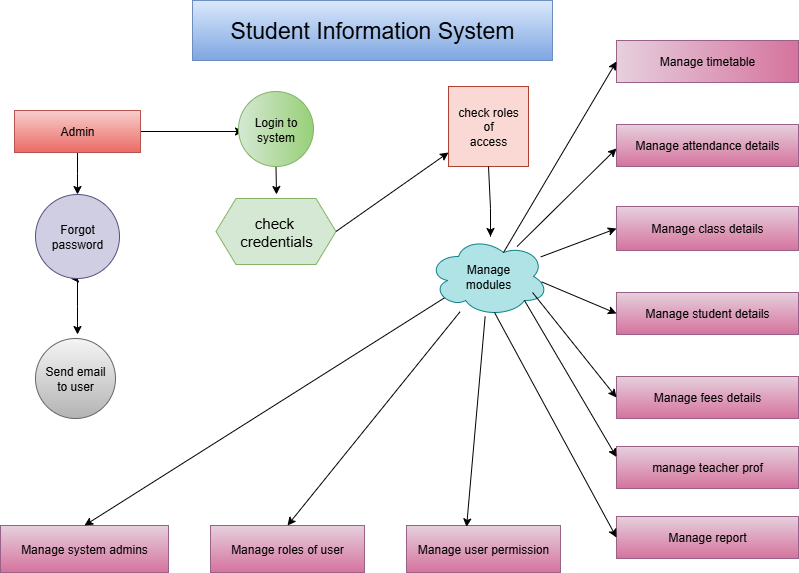

The diagram above was exported from draw.io. Its source (the exported page's mxGraphModel, read from the mxfile embedded in the PNG):
<mxGraphModel dx="1097" dy="592" grid="1" gridSize="14" guides="1" tooltips="1" connect="1" arrows="1" fold="1" page="1" pageScale="1" pageWidth="827" pageHeight="1169" background="#ffffff" math="0" shadow="0">
  <root>
    <mxCell id="0" />
    <mxCell id="1" parent="0" />
    <mxCell id="suEnelbz2V7uha4InuY2-5" value="&lt;font style=&quot;font-size: 23px;&quot;&gt;Student Information System&lt;/font&gt;" style="rounded=0;whiteSpace=wrap;html=1;fillColor=#dae8fc;gradientColor=#7ea6e0;strokeColor=#6c8ebf;" vertex="1" parent="1">
      <mxGeometry x="234" y="30" width="360" height="60" as="geometry" />
    </mxCell>
    <mxCell id="suEnelbz2V7uha4InuY2-8" value="" style="edgeStyle=orthogonalEdgeStyle;rounded=0;orthogonalLoop=1;jettySize=auto;html=1;" edge="1" parent="1" source="suEnelbz2V7uha4InuY2-6">
      <mxGeometry relative="1" as="geometry">
        <mxPoint x="285" y="161" as="targetPoint" />
      </mxGeometry>
    </mxCell>
    <mxCell id="suEnelbz2V7uha4InuY2-10" style="edgeStyle=orthogonalEdgeStyle;rounded=0;orthogonalLoop=1;jettySize=auto;html=1;exitX=0.5;exitY=1;exitDx=0;exitDy=0;" edge="1" parent="1" source="suEnelbz2V7uha4InuY2-6">
      <mxGeometry relative="1" as="geometry">
        <mxPoint x="119" y="224" as="targetPoint" />
      </mxGeometry>
    </mxCell>
    <mxCell id="suEnelbz2V7uha4InuY2-6" value="Admin" style="rounded=0;whiteSpace=wrap;html=1;fillColor=#f8cecc;gradientColor=#ea6b66;strokeColor=#b85450;" vertex="1" parent="1">
      <mxGeometry x="56" y="140" width="126" height="42" as="geometry" />
    </mxCell>
    <mxCell id="suEnelbz2V7uha4InuY2-13" style="edgeStyle=orthogonalEdgeStyle;rounded=0;orthogonalLoop=1;jettySize=auto;html=1;exitX=0.5;exitY=1;exitDx=0;exitDy=0;" edge="1" parent="1" source="suEnelbz2V7uha4InuY2-9">
      <mxGeometry relative="1" as="geometry">
        <mxPoint x="318" y="224" as="targetPoint" />
      </mxGeometry>
    </mxCell>
    <mxCell id="suEnelbz2V7uha4InuY2-9" value="Login to system" style="ellipse;whiteSpace=wrap;html=1;aspect=fixed;gradientDirection=east;fillColor=#d5e8d4;gradientColor=#97d077;strokeColor=#82b366;" vertex="1" parent="1">
      <mxGeometry x="280" y="121" width="75" height="75" as="geometry" />
    </mxCell>
    <mxCell id="suEnelbz2V7uha4InuY2-12" style="edgeStyle=orthogonalEdgeStyle;rounded=0;orthogonalLoop=1;jettySize=auto;html=1;exitX=0.5;exitY=1;exitDx=0;exitDy=0;" edge="1" parent="1" source="suEnelbz2V7uha4InuY2-11">
      <mxGeometry relative="1" as="geometry">
        <mxPoint x="112" y="308" as="targetPoint" />
      </mxGeometry>
    </mxCell>
    <mxCell id="suEnelbz2V7uha4InuY2-55" style="edgeStyle=orthogonalEdgeStyle;rounded=0;orthogonalLoop=1;jettySize=auto;html=1;" edge="1" parent="1" source="suEnelbz2V7uha4InuY2-11">
      <mxGeometry relative="1" as="geometry">
        <mxPoint x="119" y="364" as="targetPoint" />
      </mxGeometry>
    </mxCell>
    <mxCell id="suEnelbz2V7uha4InuY2-11" value="Forgot&lt;div&gt;password&lt;/div&gt;" style="ellipse;whiteSpace=wrap;html=1;aspect=fixed;fillColor=#d0cee2;strokeColor=#56517e;" vertex="1" parent="1">
      <mxGeometry x="77" y="224" width="84" height="84" as="geometry" />
    </mxCell>
    <mxCell id="suEnelbz2V7uha4InuY2-14" value="&lt;font style=&quot;font-size: 15px;&quot;&gt;check&amp;nbsp;&lt;/font&gt;&lt;div&gt;&lt;font style=&quot;font-size: 15px;&quot;&gt;credentials&lt;/font&gt;&lt;/div&gt;" style="shape=hexagon;perimeter=hexagonPerimeter2;whiteSpace=wrap;html=1;fixedSize=1;fillColor=#d5e8d4;strokeColor=#82b366;" vertex="1" parent="1">
      <mxGeometry x="257.5" y="228" width="120" height="66" as="geometry" />
    </mxCell>
    <mxCell id="suEnelbz2V7uha4InuY2-19" value="" style="endArrow=classic;html=1;rounded=0;exitX=1;exitY=0.5;exitDx=0;exitDy=0;" edge="1" parent="1" source="suEnelbz2V7uha4InuY2-14">
      <mxGeometry width="50" height="50" relative="1" as="geometry">
        <mxPoint x="392" y="252" as="sourcePoint" />
        <mxPoint x="490" y="182" as="targetPoint" />
        <Array as="points" />
      </mxGeometry>
    </mxCell>
    <mxCell id="suEnelbz2V7uha4InuY2-20" value="check roles&lt;div&gt;of&lt;/div&gt;&lt;div&gt;access&lt;/div&gt;" style="whiteSpace=wrap;html=1;aspect=fixed;fillColor=#fad9d5;strokeColor=#ae4132;" vertex="1" parent="1">
      <mxGeometry x="490" y="116" width="80" height="80" as="geometry" />
    </mxCell>
    <mxCell id="suEnelbz2V7uha4InuY2-21" value="" style="endArrow=classic;html=1;rounded=0;exitX=0.5;exitY=1;exitDx=0;exitDy=0;" edge="1" parent="1" source="suEnelbz2V7uha4InuY2-20">
      <mxGeometry width="50" height="50" relative="1" as="geometry">
        <mxPoint x="518" y="252" as="sourcePoint" />
        <mxPoint x="532" y="266" as="targetPoint" />
        <Array as="points">
          <mxPoint x="532" y="238" />
          <mxPoint x="532" y="266" />
          <mxPoint x="532" y="252" />
        </Array>
      </mxGeometry>
    </mxCell>
    <mxCell id="suEnelbz2V7uha4InuY2-23" value="Manage&lt;div&gt;modules&lt;/div&gt;" style="ellipse;shape=cloud;whiteSpace=wrap;html=1;fillColor=#b0e3e6;strokeColor=#0e8088;" vertex="1" parent="1">
      <mxGeometry x="470" y="266" width="120" height="80" as="geometry" />
    </mxCell>
    <mxCell id="suEnelbz2V7uha4InuY2-25" value="Manage timetable" style="rounded=0;whiteSpace=wrap;html=1;fillColor=#e6d0de;strokeColor=#996185;gradientColor=#d5739d;gradientDirection=east;" vertex="1" parent="1">
      <mxGeometry x="658" y="70" width="182" height="42" as="geometry" />
    </mxCell>
    <mxCell id="suEnelbz2V7uha4InuY2-26" value="Manage attendance details" style="rounded=0;whiteSpace=wrap;html=1;fillColor=#e6d0de;gradientColor=#d5739d;strokeColor=#996185;" vertex="1" parent="1">
      <mxGeometry x="658" y="154" width="182" height="42" as="geometry" />
    </mxCell>
    <mxCell id="suEnelbz2V7uha4InuY2-29" value="Manage class details" style="rounded=0;whiteSpace=wrap;html=1;fillColor=#e6d0de;strokeColor=#996185;gradientColor=#d5739d;" vertex="1" parent="1">
      <mxGeometry x="658" y="236" width="182" height="44" as="geometry" />
    </mxCell>
    <mxCell id="suEnelbz2V7uha4InuY2-30" value="Manage student details" style="rounded=0;whiteSpace=wrap;html=1;fillColor=#e6d0de;gradientColor=#d5739d;strokeColor=#996185;" vertex="1" parent="1">
      <mxGeometry x="658" y="322" width="182" height="42" as="geometry" />
    </mxCell>
    <mxCell id="suEnelbz2V7uha4InuY2-31" value="Manage fees details" style="rounded=0;whiteSpace=wrap;html=1;fillColor=#e6d0de;gradientColor=#d5739d;strokeColor=#996185;" vertex="1" parent="1">
      <mxGeometry x="658" y="406" width="182" height="42" as="geometry" />
    </mxCell>
    <mxCell id="suEnelbz2V7uha4InuY2-32" value="manage teacher prof" style="rounded=0;whiteSpace=wrap;html=1;fillColor=#e6d0de;gradientColor=#d5739d;strokeColor=#996185;" vertex="1" parent="1">
      <mxGeometry x="658" y="476" width="182" height="42" as="geometry" />
    </mxCell>
    <mxCell id="suEnelbz2V7uha4InuY2-33" value="Manage report" style="rounded=0;whiteSpace=wrap;html=1;fillColor=#e6d0de;gradientColor=#d5739d;strokeColor=#996185;" vertex="1" parent="1">
      <mxGeometry x="658" y="546" width="182" height="42" as="geometry" />
    </mxCell>
    <mxCell id="suEnelbz2V7uha4InuY2-34" value="" style="endArrow=classic;html=1;rounded=0;entryX=0;entryY=0.5;entryDx=0;entryDy=0;exitX=0.625;exitY=0.2;exitDx=0;exitDy=0;exitPerimeter=0;" edge="1" parent="1" source="suEnelbz2V7uha4InuY2-23" target="suEnelbz2V7uha4InuY2-25">
      <mxGeometry width="50" height="50" relative="1" as="geometry">
        <mxPoint x="545.9999999999999" y="266" as="sourcePoint" />
        <mxPoint x="628.4" y="71" as="targetPoint" />
      </mxGeometry>
    </mxCell>
    <mxCell id="suEnelbz2V7uha4InuY2-35" value="" style="endArrow=classic;html=1;rounded=0;exitX=0.738;exitY=0.125;exitDx=0;exitDy=0;exitPerimeter=0;" edge="1" parent="1" source="suEnelbz2V7uha4InuY2-23">
      <mxGeometry width="50" height="50" relative="1" as="geometry">
        <mxPoint x="608" y="228" as="sourcePoint" />
        <mxPoint x="658" y="178" as="targetPoint" />
      </mxGeometry>
    </mxCell>
    <mxCell id="suEnelbz2V7uha4InuY2-36" value="" style="endArrow=classic;html=1;rounded=0;entryX=0;entryY=0.25;entryDx=0;entryDy=0;exitX=0.8;exitY=0.8;exitDx=0;exitDy=0;exitPerimeter=0;" edge="1" parent="1" source="suEnelbz2V7uha4InuY2-23" target="suEnelbz2V7uha4InuY2-32">
      <mxGeometry width="50" height="50" relative="1" as="geometry">
        <mxPoint x="392" y="330" as="sourcePoint" />
        <mxPoint x="442" y="280" as="targetPoint" />
      </mxGeometry>
    </mxCell>
    <mxCell id="suEnelbz2V7uha4InuY2-37" value="" style="endArrow=classic;html=1;rounded=0;entryX=0;entryY=0.5;entryDx=0;entryDy=0;" edge="1" parent="1" source="suEnelbz2V7uha4InuY2-23" target="suEnelbz2V7uha4InuY2-29">
      <mxGeometry width="50" height="50" relative="1" as="geometry">
        <mxPoint x="392" y="330" as="sourcePoint" />
        <mxPoint x="442" y="280" as="targetPoint" />
      </mxGeometry>
    </mxCell>
    <mxCell id="suEnelbz2V7uha4InuY2-38" value="" style="endArrow=classic;html=1;rounded=0;entryX=0;entryY=0.5;entryDx=0;entryDy=0;exitX=0.942;exitY=0.567;exitDx=0;exitDy=0;exitPerimeter=0;" edge="1" parent="1" source="suEnelbz2V7uha4InuY2-23" target="suEnelbz2V7uha4InuY2-30">
      <mxGeometry width="50" height="50" relative="1" as="geometry">
        <mxPoint x="392" y="330" as="sourcePoint" />
        <mxPoint x="442" y="280" as="targetPoint" />
      </mxGeometry>
    </mxCell>
    <mxCell id="suEnelbz2V7uha4InuY2-39" value="" style="endArrow=classic;html=1;rounded=0;entryX=0;entryY=0.5;entryDx=0;entryDy=0;exitX=0.867;exitY=0.7;exitDx=0;exitDy=0;exitPerimeter=0;" edge="1" parent="1" source="suEnelbz2V7uha4InuY2-23" target="suEnelbz2V7uha4InuY2-31">
      <mxGeometry width="50" height="50" relative="1" as="geometry">
        <mxPoint x="588" y="336" as="sourcePoint" />
        <mxPoint x="442" y="280" as="targetPoint" />
      </mxGeometry>
    </mxCell>
    <mxCell id="suEnelbz2V7uha4InuY2-40" value="" style="endArrow=classic;html=1;rounded=0;entryX=0;entryY=0.5;entryDx=0;entryDy=0;exitX=0.55;exitY=0.95;exitDx=0;exitDy=0;exitPerimeter=0;" edge="1" parent="1" source="suEnelbz2V7uha4InuY2-23" target="suEnelbz2V7uha4InuY2-33">
      <mxGeometry width="50" height="50" relative="1" as="geometry">
        <mxPoint x="392" y="330" as="sourcePoint" />
        <mxPoint x="442" y="280" as="targetPoint" />
      </mxGeometry>
    </mxCell>
    <mxCell id="suEnelbz2V7uha4InuY2-41" value="Send email&lt;div&gt;to user&lt;/div&gt;" style="ellipse;whiteSpace=wrap;html=1;aspect=fixed;fillColor=#f5f5f5;gradientColor=#b3b3b3;strokeColor=#666666;" vertex="1" parent="1">
      <mxGeometry x="77" y="368" width="80" height="80" as="geometry" />
    </mxCell>
    <mxCell id="suEnelbz2V7uha4InuY2-43" value="Manage system admins" style="rounded=0;whiteSpace=wrap;html=1;fillColor=#e6d0de;gradientColor=#d5739d;strokeColor=#996185;" vertex="1" parent="1">
      <mxGeometry x="42" y="555" width="168" height="47" as="geometry" />
    </mxCell>
    <mxCell id="suEnelbz2V7uha4InuY2-44" value="Manage roles of user" style="rounded=0;whiteSpace=wrap;html=1;fillColor=#e6d0de;gradientColor=#d5739d;strokeColor=#996185;" vertex="1" parent="1">
      <mxGeometry x="252" y="555" width="154" height="47" as="geometry" />
    </mxCell>
    <mxCell id="suEnelbz2V7uha4InuY2-45" value="Manage user permission" style="rounded=0;whiteSpace=wrap;html=1;fillColor=#e6d0de;gradientColor=#d5739d;strokeColor=#996185;" vertex="1" parent="1">
      <mxGeometry x="448" y="555" width="154" height="47" as="geometry" />
    </mxCell>
    <mxCell id="suEnelbz2V7uha4InuY2-46" value="" style="endArrow=classic;html=1;rounded=0;entryX=0.39;entryY=0.03;entryDx=0;entryDy=0;entryPerimeter=0;" edge="1" parent="1" source="suEnelbz2V7uha4InuY2-23" target="suEnelbz2V7uha4InuY2-45">
      <mxGeometry width="50" height="50" relative="1" as="geometry">
        <mxPoint x="392" y="470" as="sourcePoint" />
        <mxPoint x="442" y="420" as="targetPoint" />
      </mxGeometry>
    </mxCell>
    <mxCell id="suEnelbz2V7uha4InuY2-47" value="" style="endArrow=classic;html=1;rounded=0;entryX=0.5;entryY=0;entryDx=0;entryDy=0;" edge="1" parent="1" source="suEnelbz2V7uha4InuY2-23" target="suEnelbz2V7uha4InuY2-44">
      <mxGeometry width="50" height="50" relative="1" as="geometry">
        <mxPoint x="392" y="470" as="sourcePoint" />
        <mxPoint x="322" y="546" as="targetPoint" />
      </mxGeometry>
    </mxCell>
    <mxCell id="suEnelbz2V7uha4InuY2-48" value="" style="endArrow=classic;html=1;rounded=0;entryX=0.5;entryY=0;entryDx=0;entryDy=0;exitX=0.13;exitY=0.77;exitDx=0;exitDy=0;exitPerimeter=0;" edge="1" parent="1" source="suEnelbz2V7uha4InuY2-23" target="suEnelbz2V7uha4InuY2-43">
      <mxGeometry width="50" height="50" relative="1" as="geometry">
        <mxPoint x="392" y="470" as="sourcePoint" />
        <mxPoint x="442" y="420" as="targetPoint" />
      </mxGeometry>
    </mxCell>
  </root>
</mxGraphModel>